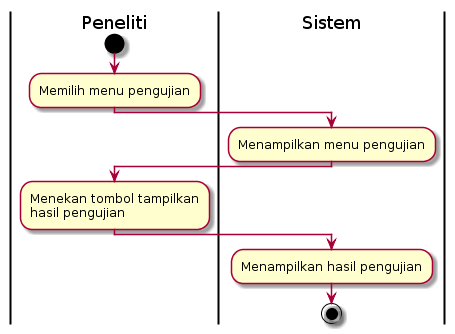

The diagram above was rendered by PlantUML. Its source (embedded in the PNG):
@startuml
| Peneliti |
start
:Memilih menu pengujian;
| Sistem |
:Menampilkan menu pengujian;
| Peneliti |
:Menekan tombol tampilkan\nhasil pengujian;
| Sistem |
:Menampilkan hasil pengujian;
stop
@enduml